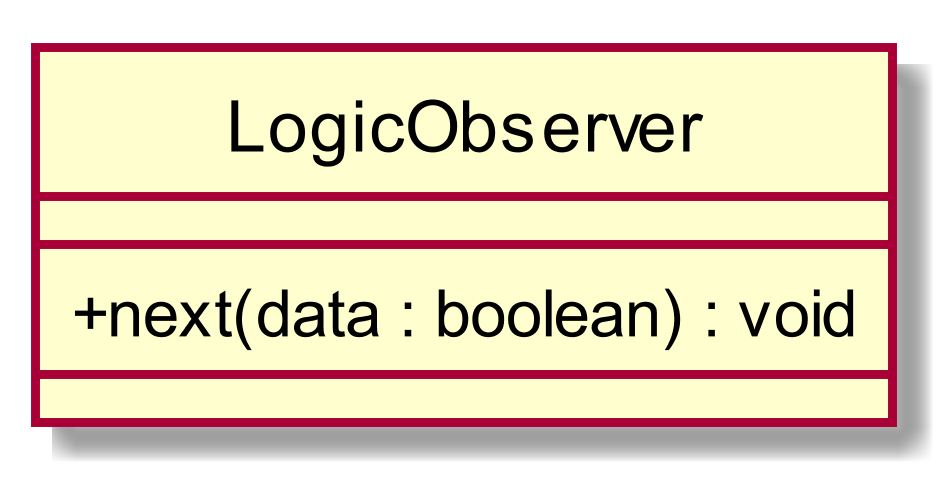

The diagram above was rendered by PlantUML. Its source (embedded in the PNG):
@startuml
scale 1000*1000
skinparam classAttributeIconSize 0
class LogicObserver{
__
+ next(data : boolean) : void
__

}
hide circle
@enduml